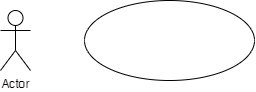

The diagram above was exported from draw.io. Its source (the exported page's mxGraphModel, read from the mxfile embedded in the PNG):
<mxGraphModel dx="734" dy="371" grid="1" gridSize="10" guides="1" tooltips="1" connect="1" arrows="1" fold="1" page="1" pageScale="1" pageWidth="827" pageHeight="1169" math="0" shadow="0">
  <root>
    <mxCell id="WIyWlLk6GJQsqaUBKTNV-0" />
    <mxCell id="WIyWlLk6GJQsqaUBKTNV-1" parent="WIyWlLk6GJQsqaUBKTNV-0" />
    <mxCell id="7HtjJ9MNx7ZWzrw6aLY4-7" value="Actor" style="shape=umlActor;verticalLabelPosition=bottom;verticalAlign=top;html=1;outlineConnect=0;" vertex="1" parent="WIyWlLk6GJQsqaUBKTNV-1">
      <mxGeometry x="236" y="230" width="30" height="60" as="geometry" />
    </mxCell>
    <mxCell id="7HtjJ9MNx7ZWzrw6aLY4-8" value="" style="ellipse;whiteSpace=wrap;html=1;" vertex="1" parent="WIyWlLk6GJQsqaUBKTNV-1">
      <mxGeometry x="320" y="220" width="170" height="80" as="geometry" />
    </mxCell>
  </root>
</mxGraphModel>